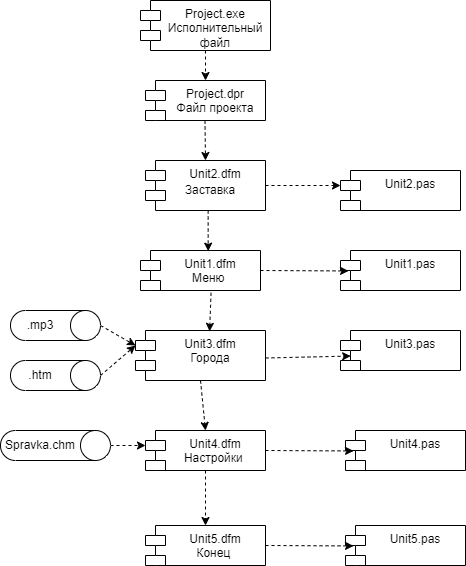

The diagram above was exported from draw.io. Its source (the exported page's mxGraphModel, read from the mxfile embedded in the PNG):
<mxGraphModel dx="862" dy="462" grid="1" gridSize="10" guides="1" tooltips="1" connect="1" arrows="1" fold="1" page="1" pageScale="1" pageWidth="827" pageHeight="1169" math="0" shadow="0">
  <root>
    <mxCell id="0" />
    <mxCell id="1" parent="0" />
    <mxCell id="HoCq_ZC5qqFbpfAmErPs-1" value="Project.exe&lt;br&gt;Исполнительный файл" style="shape=module;align=left;spacingLeft=20;align=center;verticalAlign=top;whiteSpace=wrap;html=1;" vertex="1" parent="1">
      <mxGeometry x="320" y="40" width="130" height="50" as="geometry" />
    </mxCell>
    <mxCell id="HoCq_ZC5qqFbpfAmErPs-2" value="Project.dpr&lt;br&gt;Файл проекта" style="shape=module;align=left;spacingLeft=20;align=center;verticalAlign=top;whiteSpace=wrap;html=1;" vertex="1" parent="1">
      <mxGeometry x="325" y="120" width="120" height="40" as="geometry" />
    </mxCell>
    <mxCell id="HoCq_ZC5qqFbpfAmErPs-4" value="Unit1.dfm&lt;br&gt;Меню&amp;nbsp;" style="shape=module;align=left;spacingLeft=20;align=center;verticalAlign=top;whiteSpace=wrap;html=1;" vertex="1" parent="1">
      <mxGeometry x="320" y="290" width="120" height="40" as="geometry" />
    </mxCell>
    <mxCell id="HoCq_ZC5qqFbpfAmErPs-6" value="Unit2.pas" style="shape=module;align=left;spacingLeft=20;align=center;verticalAlign=top;whiteSpace=wrap;html=1;" vertex="1" parent="1">
      <mxGeometry x="520" y="210" width="120" height="40" as="geometry" />
    </mxCell>
    <mxCell id="HoCq_ZC5qqFbpfAmErPs-7" value="Unit2.dfm" style="shape=module;align=left;spacingLeft=20;align=center;verticalAlign=top;whiteSpace=wrap;html=1;" vertex="1" parent="1">
      <mxGeometry x="325" y="200" width="120" height="50" as="geometry" />
    </mxCell>
    <mxCell id="HoCq_ZC5qqFbpfAmErPs-8" value="Заставка" style="text;html=1;strokeColor=none;fillColor=none;align=center;verticalAlign=middle;whiteSpace=wrap;rounded=0;" vertex="1" parent="1">
      <mxGeometry x="360" y="215" width="60" height="30" as="geometry" />
    </mxCell>
    <mxCell id="HoCq_ZC5qqFbpfAmErPs-12" value="Unit1.pas" style="shape=module;align=left;spacingLeft=20;align=center;verticalAlign=top;whiteSpace=wrap;html=1;" vertex="1" parent="1">
      <mxGeometry x="520" y="290" width="120" height="40" as="geometry" />
    </mxCell>
    <mxCell id="HoCq_ZC5qqFbpfAmErPs-13" value="Unit3.dfm&lt;br&gt;Города" style="shape=module;align=left;spacingLeft=20;align=center;verticalAlign=top;whiteSpace=wrap;html=1;" vertex="1" parent="1">
      <mxGeometry x="315" y="370" width="130" height="50" as="geometry" />
    </mxCell>
    <mxCell id="HoCq_ZC5qqFbpfAmErPs-14" value="" style="endArrow=classic;html=1;rounded=0;entryX=0.5;entryY=0;entryDx=0;entryDy=0;exitX=0.5;exitY=1;exitDx=0;exitDy=0;dashed=1;" edge="1" parent="1" source="HoCq_ZC5qqFbpfAmErPs-1" target="HoCq_ZC5qqFbpfAmErPs-2">
      <mxGeometry width="50" height="50" relative="1" as="geometry">
        <mxPoint x="390" y="270" as="sourcePoint" />
        <mxPoint x="440" y="220" as="targetPoint" />
      </mxGeometry>
    </mxCell>
    <mxCell id="HoCq_ZC5qqFbpfAmErPs-15" value="" style="endArrow=classic;html=1;rounded=0;entryX=0.5;entryY=0;entryDx=0;entryDy=0;exitX=0.5;exitY=1;exitDx=0;exitDy=0;dashed=1;" edge="1" parent="1" target="HoCq_ZC5qqFbpfAmErPs-7">
      <mxGeometry width="50" height="50" relative="1" as="geometry">
        <mxPoint x="384.5" y="160" as="sourcePoint" />
        <mxPoint x="384.5" y="190" as="targetPoint" />
      </mxGeometry>
    </mxCell>
    <mxCell id="HoCq_ZC5qqFbpfAmErPs-16" value="" style="endArrow=classic;html=1;rounded=0;entryX=0.564;entryY=0.016;entryDx=0;entryDy=0;dashed=1;entryPerimeter=0;exitX=0.522;exitY=1;exitDx=0;exitDy=0;exitPerimeter=0;" edge="1" parent="1" source="HoCq_ZC5qqFbpfAmErPs-7" target="HoCq_ZC5qqFbpfAmErPs-4">
      <mxGeometry width="50" height="50" relative="1" as="geometry">
        <mxPoint x="388" y="260" as="sourcePoint" />
        <mxPoint x="389.5" y="280" as="targetPoint" />
      </mxGeometry>
    </mxCell>
    <mxCell id="HoCq_ZC5qqFbpfAmErPs-17" value="" style="endArrow=classic;html=1;rounded=0;entryX=0.067;entryY=0.511;entryDx=0;entryDy=0;exitX=1;exitY=0.5;exitDx=0;exitDy=0;dashed=1;entryPerimeter=0;" edge="1" parent="1" source="HoCq_ZC5qqFbpfAmErPs-4" target="HoCq_ZC5qqFbpfAmErPs-12">
      <mxGeometry width="50" height="50" relative="1" as="geometry">
        <mxPoint x="415" y="120" as="sourcePoint" />
        <mxPoint x="415" y="150" as="targetPoint" />
      </mxGeometry>
    </mxCell>
    <mxCell id="HoCq_ZC5qqFbpfAmErPs-18" value="" style="endArrow=classic;html=1;rounded=0;entryX=0;entryY=0;entryDx=0;entryDy=15;exitX=1;exitY=0.5;exitDx=0;exitDy=0;dashed=1;entryPerimeter=0;" edge="1" parent="1" source="HoCq_ZC5qqFbpfAmErPs-7" target="HoCq_ZC5qqFbpfAmErPs-6">
      <mxGeometry width="50" height="50" relative="1" as="geometry">
        <mxPoint x="425" y="130" as="sourcePoint" />
        <mxPoint x="425" y="160" as="targetPoint" />
      </mxGeometry>
    </mxCell>
    <mxCell id="HoCq_ZC5qqFbpfAmErPs-19" value="Unit3.pas" style="shape=module;align=left;spacingLeft=20;align=center;verticalAlign=top;whiteSpace=wrap;html=1;" vertex="1" parent="1">
      <mxGeometry x="520" y="370" width="120" height="40" as="geometry" />
    </mxCell>
    <mxCell id="HoCq_ZC5qqFbpfAmErPs-20" value="" style="endArrow=classic;html=1;rounded=0;entryX=0.085;entryY=0.639;entryDx=0;entryDy=0;exitX=1;exitY=0.5;exitDx=0;exitDy=0;dashed=1;entryPerimeter=0;" edge="1" parent="1" target="HoCq_ZC5qqFbpfAmErPs-19">
      <mxGeometry width="50" height="50" relative="1" as="geometry">
        <mxPoint x="445" y="397.5" as="sourcePoint" />
        <mxPoint x="525" y="392.5" as="targetPoint" />
      </mxGeometry>
    </mxCell>
    <mxCell id="HoCq_ZC5qqFbpfAmErPs-21" value="" style="endArrow=classic;html=1;rounded=0;entryX=0.57;entryY=0.016;entryDx=0;entryDy=0;exitX=0.588;exitY=1.057;exitDx=0;exitDy=0;dashed=1;exitPerimeter=0;entryPerimeter=0;" edge="1" parent="1" source="HoCq_ZC5qqFbpfAmErPs-4" target="HoCq_ZC5qqFbpfAmErPs-13">
      <mxGeometry width="50" height="50" relative="1" as="geometry">
        <mxPoint x="450" y="320" as="sourcePoint" />
        <mxPoint x="530" y="315" as="targetPoint" />
      </mxGeometry>
    </mxCell>
    <mxCell id="HoCq_ZC5qqFbpfAmErPs-22" value="" style="shape=cylinder3;whiteSpace=wrap;html=1;boundedLbl=1;backgroundOutline=1;size=15;rotation=90;" vertex="1" parent="1">
      <mxGeometry x="220" y="320" width="30" height="90" as="geometry" />
    </mxCell>
    <mxCell id="HoCq_ZC5qqFbpfAmErPs-23" value=".mp3" style="text;html=1;strokeColor=none;fillColor=none;align=center;verticalAlign=middle;whiteSpace=wrap;rounded=0;" vertex="1" parent="1">
      <mxGeometry x="190" y="350" width="60" height="30" as="geometry" />
    </mxCell>
    <mxCell id="HoCq_ZC5qqFbpfAmErPs-24" value="" style="shape=cylinder3;whiteSpace=wrap;html=1;boundedLbl=1;backgroundOutline=1;size=15;rotation=90;" vertex="1" parent="1">
      <mxGeometry x="220" y="370" width="30" height="90" as="geometry" />
    </mxCell>
    <mxCell id="HoCq_ZC5qqFbpfAmErPs-25" value=".htm" style="text;html=1;strokeColor=none;fillColor=none;align=center;verticalAlign=middle;whiteSpace=wrap;rounded=0;" vertex="1" parent="1">
      <mxGeometry x="190" y="400" width="60" height="30" as="geometry" />
    </mxCell>
    <mxCell id="HoCq_ZC5qqFbpfAmErPs-26" value="" style="endArrow=classic;html=1;rounded=0;entryX=0;entryY=0;entryDx=0;entryDy=15;dashed=1;entryPerimeter=0;exitX=0.5;exitY=0;exitDx=0;exitDy=0;exitPerimeter=0;" edge="1" parent="1" source="HoCq_ZC5qqFbpfAmErPs-22" target="HoCq_ZC5qqFbpfAmErPs-13">
      <mxGeometry width="50" height="50" relative="1" as="geometry">
        <mxPoint x="290" y="330" as="sourcePoint" />
        <mxPoint x="290" y="371" as="targetPoint" />
      </mxGeometry>
    </mxCell>
    <mxCell id="HoCq_ZC5qqFbpfAmErPs-27" value="" style="endArrow=classic;html=1;rounded=0;entryX=0;entryY=0;entryDx=0;entryDy=15;dashed=1;entryPerimeter=0;exitX=0.5;exitY=0;exitDx=0;exitDy=0;exitPerimeter=0;" edge="1" parent="1" source="HoCq_ZC5qqFbpfAmErPs-24" target="HoCq_ZC5qqFbpfAmErPs-13">
      <mxGeometry width="50" height="50" relative="1" as="geometry">
        <mxPoint x="300" y="410" as="sourcePoint" />
        <mxPoint x="300" y="451" as="targetPoint" />
      </mxGeometry>
    </mxCell>
    <mxCell id="HoCq_ZC5qqFbpfAmErPs-28" value="Unit4.dfm&lt;br&gt;Настройки&amp;nbsp;" style="shape=module;align=left;spacingLeft=20;align=center;verticalAlign=top;whiteSpace=wrap;html=1;" vertex="1" parent="1">
      <mxGeometry x="325" y="470" width="120" height="40" as="geometry" />
    </mxCell>
    <mxCell id="HoCq_ZC5qqFbpfAmErPs-29" value="Unit4.pas" style="shape=module;align=left;spacingLeft=20;align=center;verticalAlign=top;whiteSpace=wrap;html=1;" vertex="1" parent="1">
      <mxGeometry x="525" y="470" width="120" height="40" as="geometry" />
    </mxCell>
    <mxCell id="HoCq_ZC5qqFbpfAmErPs-30" value="" style="endArrow=classic;html=1;rounded=0;entryX=0.067;entryY=0.511;entryDx=0;entryDy=0;exitX=1;exitY=0.5;exitDx=0;exitDy=0;dashed=1;entryPerimeter=0;" edge="1" parent="1" source="HoCq_ZC5qqFbpfAmErPs-28" target="HoCq_ZC5qqFbpfAmErPs-29">
      <mxGeometry width="50" height="50" relative="1" as="geometry">
        <mxPoint x="420" y="300" as="sourcePoint" />
        <mxPoint x="420" y="330" as="targetPoint" />
      </mxGeometry>
    </mxCell>
    <mxCell id="HoCq_ZC5qqFbpfAmErPs-31" value="" style="shape=cylinder3;whiteSpace=wrap;html=1;boundedLbl=1;backgroundOutline=1;size=15;rotation=90;" vertex="1" parent="1">
      <mxGeometry x="220" y="430" width="30" height="110" as="geometry" />
    </mxCell>
    <mxCell id="HoCq_ZC5qqFbpfAmErPs-35" value="" style="endArrow=classic;html=1;rounded=0;entryX=0;entryY=0;entryDx=0;entryDy=15;dashed=1;entryPerimeter=0;exitX=0.5;exitY=0;exitDx=0;exitDy=0;exitPerimeter=0;" edge="1" parent="1" source="HoCq_ZC5qqFbpfAmErPs-31">
      <mxGeometry width="50" height="50" relative="1" as="geometry">
        <mxPoint x="300" y="430" as="sourcePoint" />
        <mxPoint x="325" y="485" as="targetPoint" />
      </mxGeometry>
    </mxCell>
    <mxCell id="HoCq_ZC5qqFbpfAmErPs-36" value="" style="endArrow=classic;html=1;rounded=0;entryX=0.5;entryY=0;entryDx=0;entryDy=0;dashed=1;exitX=0.5;exitY=1;exitDx=0;exitDy=0;" edge="1" parent="1" source="HoCq_ZC5qqFbpfAmErPs-13" target="HoCq_ZC5qqFbpfAmErPs-28">
      <mxGeometry width="50" height="50" relative="1" as="geometry">
        <mxPoint x="290" y="515" as="sourcePoint" />
        <mxPoint x="325" y="485" as="targetPoint" />
      </mxGeometry>
    </mxCell>
    <mxCell id="HoCq_ZC5qqFbpfAmErPs-38" value="Unit5.dfm&lt;br&gt;Конец&amp;nbsp;" style="shape=module;align=left;spacingLeft=20;align=center;verticalAlign=top;whiteSpace=wrap;html=1;" vertex="1" parent="1">
      <mxGeometry x="325" y="565" width="120" height="40" as="geometry" />
    </mxCell>
    <mxCell id="HoCq_ZC5qqFbpfAmErPs-39" value="Unit5.pas" style="shape=module;align=left;spacingLeft=20;align=center;verticalAlign=top;whiteSpace=wrap;html=1;" vertex="1" parent="1">
      <mxGeometry x="525" y="565" width="120" height="40" as="geometry" />
    </mxCell>
    <mxCell id="HoCq_ZC5qqFbpfAmErPs-40" value="" style="endArrow=classic;html=1;rounded=0;entryX=0.067;entryY=0.511;entryDx=0;entryDy=0;exitX=1;exitY=0.5;exitDx=0;exitDy=0;dashed=1;entryPerimeter=0;" edge="1" parent="1" source="HoCq_ZC5qqFbpfAmErPs-38" target="HoCq_ZC5qqFbpfAmErPs-39">
      <mxGeometry width="50" height="50" relative="1" as="geometry">
        <mxPoint x="420" y="395" as="sourcePoint" />
        <mxPoint x="420" y="425" as="targetPoint" />
      </mxGeometry>
    </mxCell>
    <mxCell id="HoCq_ZC5qqFbpfAmErPs-41" value="" style="endArrow=classic;html=1;rounded=0;exitX=0.5;exitY=1;exitDx=0;exitDy=0;entryX=0.5;entryY=0;entryDx=0;entryDy=0;dashed=1;" edge="1" parent="1" source="HoCq_ZC5qqFbpfAmErPs-28" target="HoCq_ZC5qqFbpfAmErPs-38">
      <mxGeometry width="50" height="50" relative="1" as="geometry">
        <mxPoint x="390" y="570" as="sourcePoint" />
        <mxPoint x="440" y="520" as="targetPoint" />
      </mxGeometry>
    </mxCell>
    <mxCell id="HoCq_ZC5qqFbpfAmErPs-45" value="Spravka.chm" style="text;html=1;strokeColor=none;fillColor=none;align=center;verticalAlign=middle;whiteSpace=wrap;rounded=0;" vertex="1" parent="1">
      <mxGeometry x="190" y="470" width="60" height="30" as="geometry" />
    </mxCell>
  </root>
</mxGraphModel>